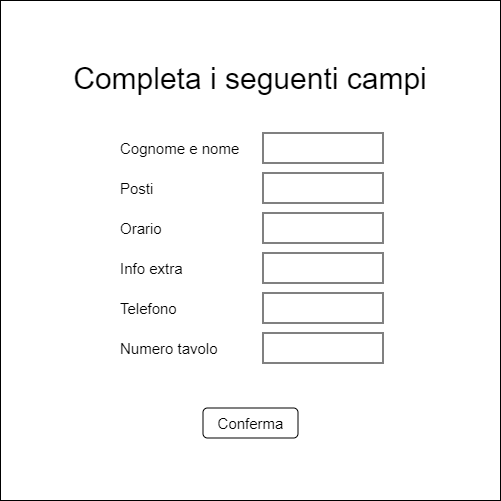

The diagram above was exported from draw.io. Its source (the exported page's mxGraphModel, read from the mxfile embedded in the PNG):
<mxGraphModel dx="942" dy="525" grid="1" gridSize="10" guides="1" tooltips="1" connect="1" arrows="1" fold="1" page="1" pageScale="1" pageWidth="827" pageHeight="1169" math="0" shadow="0">
  <root>
    <mxCell id="0" />
    <mxCell id="1" parent="0" />
    <mxCell id="4Seem17C1D14o5X5cT2t-1" value="" style="whiteSpace=wrap;html=1;aspect=fixed;" parent="1" vertex="1">
      <mxGeometry x="160" y="160" width="500" height="500" as="geometry" />
    </mxCell>
    <mxCell id="4Seem17C1D14o5X5cT2t-2" value="Cognome e nome" style="text;html=1;strokeColor=none;fillColor=none;align=left;verticalAlign=middle;whiteSpace=wrap;rounded=0;fontSize=15;" parent="1" vertex="1">
      <mxGeometry x="277.5" y="292.5" width="135" height="30" as="geometry" />
    </mxCell>
    <mxCell id="4Seem17C1D14o5X5cT2t-3" value="Posti" style="text;html=1;strokeColor=none;fillColor=none;align=left;verticalAlign=middle;whiteSpace=wrap;rounded=0;fontSize=15;" parent="1" vertex="1">
      <mxGeometry x="277.5" y="332.5" width="135" height="30" as="geometry" />
    </mxCell>
    <mxCell id="4Seem17C1D14o5X5cT2t-4" value="" style="rounded=0;whiteSpace=wrap;html=1;fontSize=15;" parent="1" vertex="1">
      <mxGeometry x="422.5" y="292.5" width="120" height="30" as="geometry" />
    </mxCell>
    <mxCell id="4Seem17C1D14o5X5cT2t-5" value="" style="rounded=0;whiteSpace=wrap;html=1;fontSize=15;" parent="1" vertex="1">
      <mxGeometry x="422.5" y="332.5" width="120" height="30" as="geometry" />
    </mxCell>
    <mxCell id="4Seem17C1D14o5X5cT2t-6" value="Orario" style="text;html=1;strokeColor=none;fillColor=none;align=left;verticalAlign=middle;whiteSpace=wrap;rounded=0;fontSize=15;" parent="1" vertex="1">
      <mxGeometry x="277.5" y="372.5" width="137.5" height="30" as="geometry" />
    </mxCell>
    <mxCell id="4Seem17C1D14o5X5cT2t-7" value="Info extra" style="text;html=1;strokeColor=none;fillColor=none;align=left;verticalAlign=middle;whiteSpace=wrap;rounded=0;fontSize=15;" parent="1" vertex="1">
      <mxGeometry x="277.5" y="412.5" width="137.5" height="30" as="geometry" />
    </mxCell>
    <mxCell id="4Seem17C1D14o5X5cT2t-8" value="" style="rounded=0;whiteSpace=wrap;html=1;fontSize=15;" parent="1" vertex="1">
      <mxGeometry x="422.5" y="372.5" width="120" height="30" as="geometry" />
    </mxCell>
    <mxCell id="4Seem17C1D14o5X5cT2t-9" value="" style="rounded=0;whiteSpace=wrap;html=1;fontSize=15;" parent="1" vertex="1">
      <mxGeometry x="422.5" y="412.5" width="120" height="30" as="geometry" />
    </mxCell>
    <mxCell id="4Seem17C1D14o5X5cT2t-10" value="Completa i seguenti campi" style="text;html=1;strokeColor=none;fillColor=none;align=center;verticalAlign=middle;whiteSpace=wrap;rounded=0;fontSize=30;" parent="1" vertex="1">
      <mxGeometry x="200" y="222.5" width="420" height="30" as="geometry" />
    </mxCell>
    <mxCell id="4Seem17C1D14o5X5cT2t-11" value="Conferma" style="rounded=1;whiteSpace=wrap;html=1;fontSize=15;" parent="1" vertex="1">
      <mxGeometry x="362.5" y="567.5" width="95" height="30" as="geometry" />
    </mxCell>
    <mxCell id="4Seem17C1D14o5X5cT2t-12" value="Telefono" style="text;html=1;strokeColor=none;fillColor=none;align=left;verticalAlign=middle;whiteSpace=wrap;rounded=0;fontSize=15;" parent="1" vertex="1">
      <mxGeometry x="277.5" y="452.5" width="135" height="30" as="geometry" />
    </mxCell>
    <mxCell id="4Seem17C1D14o5X5cT2t-13" value="Numero tavolo" style="text;html=1;strokeColor=none;fillColor=none;align=left;verticalAlign=middle;whiteSpace=wrap;rounded=0;fontSize=15;" parent="1" vertex="1">
      <mxGeometry x="277.5" y="492.5" width="135" height="30" as="geometry" />
    </mxCell>
    <mxCell id="4Seem17C1D14o5X5cT2t-14" value="" style="rounded=0;whiteSpace=wrap;html=1;fontSize=15;" parent="1" vertex="1">
      <mxGeometry x="422.5" y="452.5" width="120" height="30" as="geometry" />
    </mxCell>
    <mxCell id="4Seem17C1D14o5X5cT2t-15" value="" style="rounded=0;whiteSpace=wrap;html=1;fontSize=15;" parent="1" vertex="1">
      <mxGeometry x="422.5" y="492.5" width="120" height="30" as="geometry" />
    </mxCell>
  </root>
</mxGraphModel>